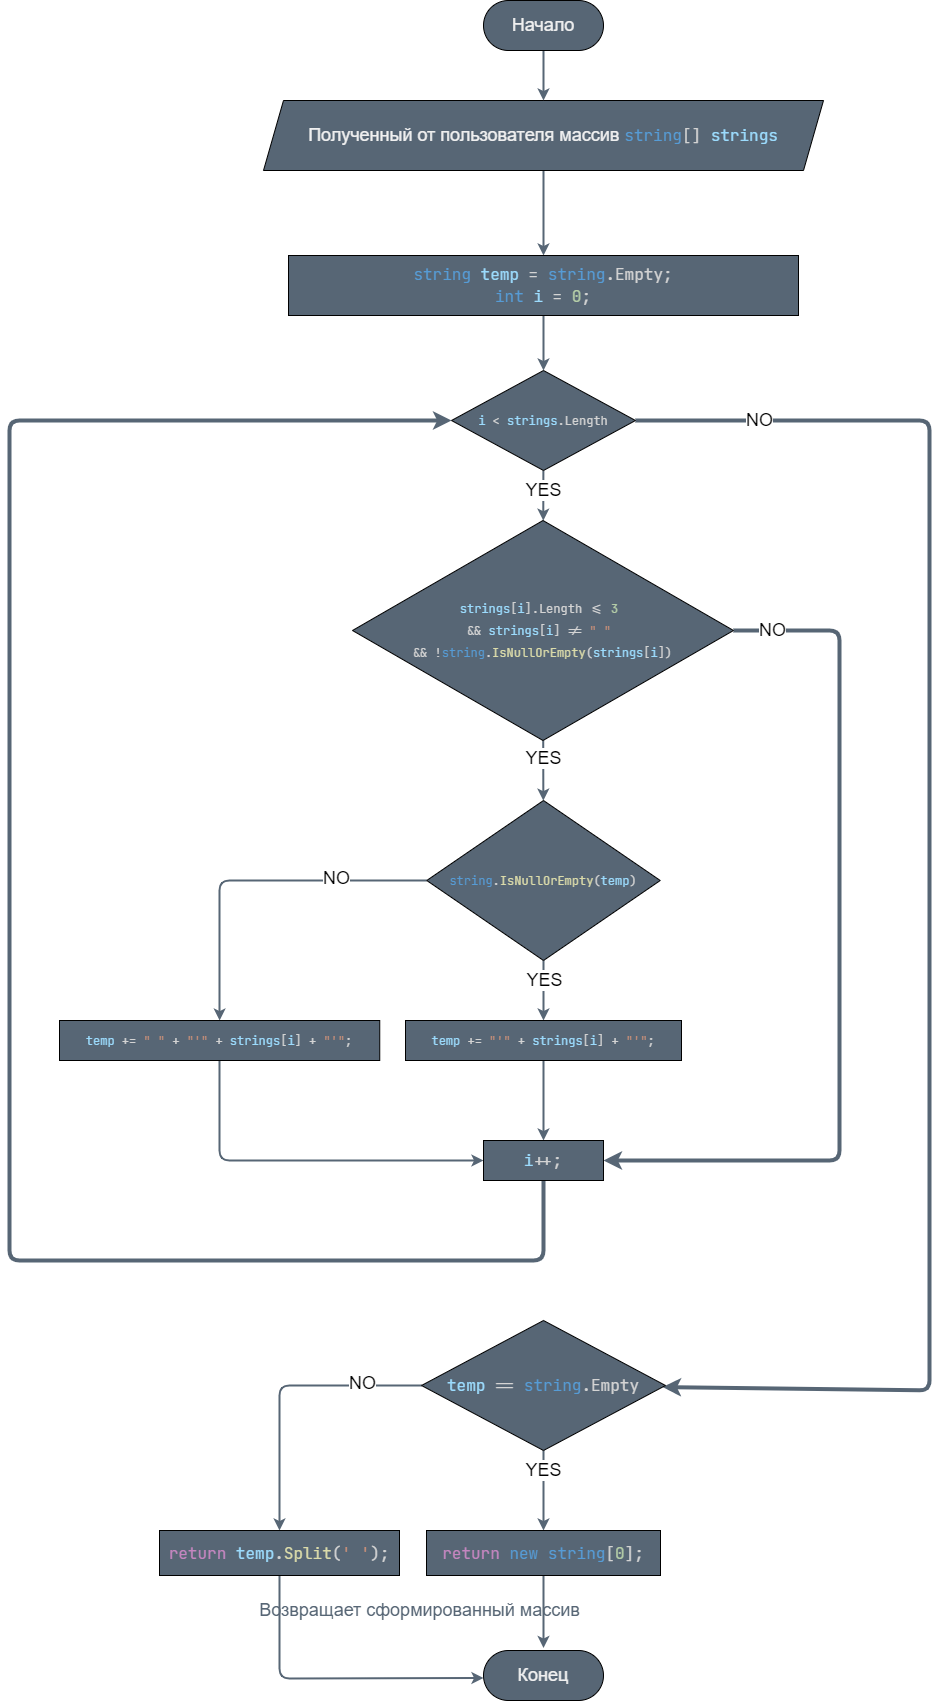

The diagram above was exported from draw.io. Its source (the exported page's mxGraphModel, read from the mxfile embedded in the PNG):
<mxGraphModel dx="1197" dy="230" grid="1" gridSize="10" guides="1" tooltips="1" connect="1" arrows="1" fold="1" page="1" pageScale="1" pageWidth="827" pageHeight="1169" math="0" shadow="0">
  <root>
    <mxCell id="0" />
    <mxCell id="1" parent="0" />
    <mxCell id="72" value="Конец" style="rounded=1;whiteSpace=wrap;html=1;arcSize=50;fontSize=18;fontColor=#F0F0F0;fillColor=#576675;labelBackgroundColor=none;" parent="1" vertex="1">
      <mxGeometry x="24" y="1650" width="120" height="50" as="geometry" />
    </mxCell>
    <mxCell id="73" value="" style="edgeStyle=none;html=1;fontSize=18;fontColor=#F0F0F0;strokeColor=#576675;strokeWidth=2;fillColor=#576675;labelBackgroundColor=none;" parent="1" source="74" target="76" edge="1">
      <mxGeometry relative="1" as="geometry" />
    </mxCell>
    <mxCell id="74" value="&lt;font style=&quot;font-size: 18px&quot;&gt;Полученный от пользователя массив&amp;nbsp;&lt;/font&gt;&lt;span style=&quot;font-family: &amp;quot;jetbrains mono&amp;quot; , &amp;quot;consolas&amp;quot; , &amp;quot;courier new&amp;quot; , monospace ; font-size: 16px ; color: rgb(86 , 156 , 214)&quot;&gt;string&lt;/span&gt;&lt;span style=&quot;color: rgb(212, 212, 212); font-family: &amp;quot;jetbrains mono&amp;quot;, consolas, &amp;quot;courier new&amp;quot;, monospace; font-size: 16px;&quot;&gt;[&lt;/span&gt;&lt;span style=&quot;color: rgb(212, 212, 212); font-family: &amp;quot;jetbrains mono&amp;quot;, consolas, &amp;quot;courier new&amp;quot;, monospace; font-size: 16px;&quot;&gt;]&lt;/span&gt;&lt;span style=&quot;color: rgb(212, 212, 212); font-family: &amp;quot;jetbrains mono&amp;quot;, consolas, &amp;quot;courier new&amp;quot;, monospace; font-size: 16px;&quot;&gt; &lt;/span&gt;&lt;span style=&quot;font-family: &amp;quot;jetbrains mono&amp;quot; , &amp;quot;consolas&amp;quot; , &amp;quot;courier new&amp;quot; , monospace ; font-size: 16px ; color: rgb(156 , 220 , 254)&quot;&gt;strings&lt;/span&gt;" style="shape=parallelogram;perimeter=parallelogramPerimeter;whiteSpace=wrap;html=1;fixedSize=1;fontSize=18;fontColor=#F0F0F0;fillColor=#576675;labelBackgroundColor=none;" parent="1" vertex="1">
      <mxGeometry x="-196" y="100" width="560" height="70" as="geometry" />
    </mxCell>
    <mxCell id="75" value="" style="edgeStyle=none;html=1;fontSize=18;fontColor=#F0F0F0;strokeColor=#576675;strokeWidth=2;fillColor=#576675;labelBackgroundColor=none;" parent="1" source="76" target="79" edge="1">
      <mxGeometry relative="1" as="geometry" />
    </mxCell>
    <mxCell id="76" value="&lt;div style=&quot;color: rgb(212, 212, 212); font-family: &amp;quot;jetbrains mono&amp;quot;, consolas, &amp;quot;courier new&amp;quot;, monospace; font-size: 16px; line-height: 22px;&quot;&gt;&lt;span style=&quot;color: #569cd6&quot;&gt;string&lt;/span&gt; &lt;span style=&quot;color: #9cdcfe&quot;&gt;temp&lt;/span&gt; = &lt;span style=&quot;color: #569cd6&quot;&gt;string&lt;/span&gt;.Empty;&lt;/div&gt;&lt;div style=&quot;color: rgb(212, 212, 212); font-family: &amp;quot;jetbrains mono&amp;quot;, consolas, &amp;quot;courier new&amp;quot;, monospace; font-size: 16px; line-height: 22px;&quot;&gt;&lt;div style=&quot;font-family: &amp;quot;jetbrains mono&amp;quot; , &amp;quot;consolas&amp;quot; , &amp;quot;courier new&amp;quot; , monospace ; line-height: 22px&quot;&gt;&lt;span style=&quot;color: #569cd6&quot;&gt;int&lt;/span&gt; &lt;span style=&quot;color: #9cdcfe&quot;&gt;i&lt;/span&gt; = &lt;span style=&quot;color: #b5cea8&quot;&gt;0&lt;/span&gt;;&lt;/div&gt;&lt;/div&gt;" style="whiteSpace=wrap;html=1;fontSize=18;fontColor=#F0F0F0;labelBackgroundColor=none;fillColor=#576675;" parent="1" vertex="1">
      <mxGeometry x="-171" y="255" width="510" height="60" as="geometry" />
    </mxCell>
    <mxCell id="77" value="" style="edgeStyle=none;html=1;fontSize=18;fontColor=#F0F0F0;strokeColor=#576675;strokeWidth=2;fillColor=#576675;labelBackgroundColor=none;" parent="1" source="79" target="82" edge="1">
      <mxGeometry relative="1" as="geometry" />
    </mxCell>
    <mxCell id="78" value="" style="edgeStyle=none;html=1;fontSize=18;fontColor=#F0F0F0;strokeColor=#576675;strokeWidth=4;fillColor=#576675;labelBackgroundColor=none;" parent="1" source="79" target="102" edge="1">
      <mxGeometry relative="1" as="geometry">
        <Array as="points">
          <mxPoint x="470" y="420" />
          <mxPoint x="470" y="1390" />
        </Array>
      </mxGeometry>
    </mxCell>
    <mxCell id="79" value="&lt;div style=&quot;color: rgb(212, 212, 212); font-family: &amp;quot;jetbrains mono&amp;quot;, consolas, &amp;quot;courier new&amp;quot;, monospace; font-size: 12px; line-height: 22px;&quot;&gt;&lt;span style=&quot;color: #9cdcfe&quot;&gt;i&lt;/span&gt; &amp;lt; &lt;span style=&quot;color: #9cdcfe&quot;&gt;strings&lt;/span&gt;.Length&lt;/div&gt;" style="rhombus;whiteSpace=wrap;html=1;fontSize=18;fontColor=#F0F0F0;labelBackgroundColor=none;fillColor=#576675;" parent="1" vertex="1">
      <mxGeometry x="-8" y="370" width="184" height="100" as="geometry" />
    </mxCell>
    <mxCell id="80" value="" style="edgeStyle=none;html=1;fontSize=12;fontColor=#F0F0F0;strokeColor=#576675;strokeWidth=2;fillColor=#576675;labelBackgroundColor=none;" parent="1" source="82" target="91" edge="1">
      <mxGeometry relative="1" as="geometry" />
    </mxCell>
    <mxCell id="81" style="edgeStyle=none;html=1;exitX=1;exitY=0.5;exitDx=0;exitDy=0;entryX=1;entryY=0.5;entryDx=0;entryDy=0;fontSize=18;fontColor=#F0F0F0;strokeColor=#576675;strokeWidth=4;fillColor=#576675;labelBackgroundColor=none;" parent="1" source="82" target="97" edge="1">
      <mxGeometry relative="1" as="geometry">
        <Array as="points">
          <mxPoint x="380" y="630" />
          <mxPoint x="380" y="1160" />
        </Array>
      </mxGeometry>
    </mxCell>
    <mxCell id="82" value="&lt;div style=&quot;color: rgb(212 , 212 , 212) ; font-family: &amp;quot;jetbrains mono&amp;quot; , &amp;quot;consolas&amp;quot; , &amp;quot;courier new&amp;quot; , monospace ; font-size: 12px ; line-height: 22px&quot;&gt;&lt;span style=&quot;color: #9cdcfe&quot;&gt;strings&lt;/span&gt;[&lt;span style=&quot;color: #9cdcfe&quot;&gt;i&lt;/span&gt;].Length &amp;lt;= &lt;span style=&quot;color: #b5cea8&quot;&gt;3&lt;/span&gt;&amp;nbsp;&lt;/div&gt;&lt;div style=&quot;color: rgb(212 , 212 , 212) ; font-family: &amp;quot;jetbrains mono&amp;quot; , &amp;quot;consolas&amp;quot; , &amp;quot;courier new&amp;quot; , monospace ; font-size: 12px ; line-height: 22px&quot;&gt;&amp;amp;&amp;amp; &lt;span style=&quot;color: #9cdcfe&quot;&gt;strings&lt;/span&gt;[&lt;span style=&quot;color: #9cdcfe&quot;&gt;i&lt;/span&gt;] != &lt;span style=&quot;color: #ce9178&quot;&gt;&quot; &quot;&lt;/span&gt;&amp;nbsp;&lt;/div&gt;&lt;div style=&quot;color: rgb(212 , 212 , 212) ; font-family: &amp;quot;jetbrains mono&amp;quot; , &amp;quot;consolas&amp;quot; , &amp;quot;courier new&amp;quot; , monospace ; font-size: 12px ; line-height: 22px&quot;&gt;&amp;amp;&amp;amp; !&lt;span style=&quot;color: #569cd6&quot;&gt;string&lt;/span&gt;.&lt;span style=&quot;color: #dcdcaa&quot;&gt;IsNullOrEmpty&lt;/span&gt;(&lt;span style=&quot;color: #9cdcfe&quot;&gt;strings&lt;/span&gt;[&lt;span style=&quot;color: #9cdcfe&quot;&gt;i&lt;/span&gt;])&lt;/div&gt;" style="rhombus;whiteSpace=wrap;html=1;fontSize=18;fontColor=#F0F0F0;strokeColor=default;labelBackgroundColor=none;fillColor=#576675;" parent="1" vertex="1">
      <mxGeometry x="-107" y="520" width="381" height="220" as="geometry" />
    </mxCell>
    <mxCell id="83" value="" style="edgeStyle=none;html=1;fontSize=12;fontColor=#576675;strokeColor=#576675;strokeWidth=2;fillColor=#576675;labelBackgroundColor=none;" parent="1" source="91" target="93" edge="1">
      <mxGeometry relative="1" as="geometry" />
    </mxCell>
    <mxCell id="84" value="YES" style="edgeLabel;html=1;align=center;verticalAlign=middle;resizable=0;points=[];fontSize=18;fontColor=#000000;labelBackgroundColor=default;fillColor=#576675;" parent="83" vertex="1" connectable="0">
      <mxGeometry x="-0.347" y="1" relative="1" as="geometry">
        <mxPoint as="offset" />
      </mxGeometry>
    </mxCell>
    <mxCell id="85" value="YES" style="edgeLabel;html=1;align=center;verticalAlign=middle;resizable=0;points=[];fontSize=18;fontColor=#000000;labelBackgroundColor=default;fillColor=#576675;" parent="83" vertex="1" connectable="0">
      <mxGeometry x="-0.347" y="1" relative="1" as="geometry">
        <mxPoint x="-1" y="-222" as="offset" />
      </mxGeometry>
    </mxCell>
    <mxCell id="86" value="YES" style="edgeLabel;html=1;align=center;verticalAlign=middle;resizable=0;points=[];fontSize=18;fontColor=#000000;labelBackgroundColor=default;fillColor=#576675;" parent="83" vertex="1" connectable="0">
      <mxGeometry x="-0.347" y="1" relative="1" as="geometry">
        <mxPoint x="-1" y="-490" as="offset" />
      </mxGeometry>
    </mxCell>
    <mxCell id="87" value="" style="edgeStyle=none;html=1;fontSize=12;fontColor=#F0F0F0;strokeColor=#576675;exitX=0;exitY=0.5;exitDx=0;exitDy=0;strokeWidth=2;fillColor=#576675;labelBackgroundColor=none;" parent="1" source="91" target="95" edge="1">
      <mxGeometry relative="1" as="geometry">
        <Array as="points">
          <mxPoint x="-240" y="880" />
        </Array>
      </mxGeometry>
    </mxCell>
    <mxCell id="88" value="NO" style="edgeLabel;html=1;align=center;verticalAlign=middle;resizable=0;points=[];fontSize=18;fontColor=#000000;labelBackgroundColor=default;fillColor=#576675;" parent="87" vertex="1" connectable="0">
      <mxGeometry x="-0.4813" y="-2" relative="1" as="geometry">
        <mxPoint as="offset" />
      </mxGeometry>
    </mxCell>
    <mxCell id="89" value="NO" style="edgeLabel;html=1;align=center;verticalAlign=middle;resizable=0;points=[];fontSize=18;fontColor=#000000;labelBackgroundColor=default;fillColor=#576675;" parent="87" vertex="1" connectable="0">
      <mxGeometry x="-0.4813" y="-2" relative="1" as="geometry">
        <mxPoint x="436" y="-248" as="offset" />
      </mxGeometry>
    </mxCell>
    <mxCell id="90" value="NO" style="edgeLabel;html=1;align=center;verticalAlign=middle;resizable=0;points=[];fontSize=18;fontColor=#000000;labelBackgroundColor=default;fillColor=#576675;" parent="87" vertex="1" connectable="0">
      <mxGeometry x="-0.4813" y="-2" relative="1" as="geometry">
        <mxPoint x="423" y="-458" as="offset" />
      </mxGeometry>
    </mxCell>
    <mxCell id="91" value="&lt;div style=&quot;color: rgb(212, 212, 212); font-family: &amp;quot;jetbrains mono&amp;quot;, consolas, &amp;quot;courier new&amp;quot;, monospace; font-size: 12px; line-height: 22px;&quot;&gt;&lt;span style=&quot;color: #569cd6&quot;&gt;string&lt;/span&gt;.&lt;span style=&quot;color: #dcdcaa&quot;&gt;IsNullOrEmpty&lt;/span&gt;(&lt;span style=&quot;color: #9cdcfe&quot;&gt;temp&lt;/span&gt;)&lt;/div&gt;" style="rhombus;whiteSpace=wrap;html=1;fontSize=18;fontColor=#F0F0F0;labelBackgroundColor=none;fillColor=#576675;" parent="1" vertex="1">
      <mxGeometry x="-32.75" y="800" width="233.5" height="160" as="geometry" />
    </mxCell>
    <mxCell id="92" value="" style="edgeStyle=none;html=1;fontSize=18;fontColor=#F0F0F0;strokeColor=#576675;strokeWidth=2;fillColor=#576675;labelBackgroundColor=none;" parent="1" source="93" target="97" edge="1">
      <mxGeometry relative="1" as="geometry" />
    </mxCell>
    <mxCell id="93" value="&lt;div style=&quot;color: rgb(212, 212, 212); font-family: &amp;quot;jetbrains mono&amp;quot;, consolas, &amp;quot;courier new&amp;quot;, monospace; font-size: 12px; line-height: 22px;&quot;&gt;&lt;span style=&quot;color: #9cdcfe&quot;&gt;temp&lt;/span&gt; += &lt;span style=&quot;color: #ce9178&quot;&gt;&quot;'&quot;&lt;/span&gt; + &lt;span style=&quot;color: #9cdcfe&quot;&gt;strings&lt;/span&gt;[&lt;span style=&quot;color: #9cdcfe&quot;&gt;i&lt;/span&gt;] + &lt;span style=&quot;color: #ce9178&quot;&gt;&quot;'&quot;&lt;/span&gt;;&lt;/div&gt;" style="whiteSpace=wrap;html=1;fontSize=18;fontColor=#F0F0F0;labelBackgroundColor=none;fillColor=#576675;" parent="1" vertex="1">
      <mxGeometry x="-54" y="1020" width="276" height="40" as="geometry" />
    </mxCell>
    <mxCell id="94" style="edgeStyle=none;html=1;entryX=0;entryY=0.5;entryDx=0;entryDy=0;fontSize=18;fontColor=#F0F0F0;strokeColor=#576675;strokeWidth=2;fillColor=#576675;labelBackgroundColor=none;" parent="1" source="95" target="97" edge="1">
      <mxGeometry relative="1" as="geometry">
        <Array as="points">
          <mxPoint x="-240" y="1160" />
        </Array>
      </mxGeometry>
    </mxCell>
    <mxCell id="95" value="&lt;div style=&quot;color: rgb(212, 212, 212); font-family: &amp;quot;jetbrains mono&amp;quot;, consolas, &amp;quot;courier new&amp;quot;, monospace; font-size: 12px; line-height: 22px;&quot;&gt;&lt;span style=&quot;color: #9cdcfe&quot;&gt;temp&lt;/span&gt; += &lt;span style=&quot;color: #ce9178&quot;&gt;&quot; &quot;&lt;/span&gt; + &lt;span style=&quot;color: #ce9178&quot;&gt;&quot;'&quot;&lt;/span&gt; + &lt;span style=&quot;color: #9cdcfe&quot;&gt;strings&lt;/span&gt;[&lt;span style=&quot;color: #9cdcfe&quot;&gt;i&lt;/span&gt;] + &lt;span style=&quot;color: #ce9178&quot;&gt;&quot;'&quot;&lt;/span&gt;;&lt;/div&gt;" style="whiteSpace=wrap;html=1;fontSize=18;fontColor=#F0F0F0;labelBackgroundColor=none;fillColor=#576675;" parent="1" vertex="1">
      <mxGeometry x="-400" y="1020" width="320.25" height="40" as="geometry" />
    </mxCell>
    <mxCell id="96" value="" style="edgeStyle=none;html=1;fontSize=18;fontColor=#F0F0F0;strokeColor=#576675;entryX=0;entryY=0.5;entryDx=0;entryDy=0;strokeWidth=4;fillColor=#576675;labelBackgroundColor=none;" parent="1" source="97" target="79" edge="1">
      <mxGeometry relative="1" as="geometry">
        <mxPoint x="84" y="1260" as="targetPoint" />
        <Array as="points">
          <mxPoint x="84" y="1260" />
          <mxPoint x="-450" y="1260" />
          <mxPoint x="-450" y="420" />
        </Array>
      </mxGeometry>
    </mxCell>
    <mxCell id="97" value="&lt;div style=&quot;color: rgb(212, 212, 212); font-family: &amp;quot;jetbrains mono&amp;quot;, consolas, &amp;quot;courier new&amp;quot;, monospace; font-size: 16px; line-height: 22px;&quot;&gt;&lt;span style=&quot;color: #9cdcfe&quot;&gt;i&lt;/span&gt;++;&lt;/div&gt;" style="whiteSpace=wrap;html=1;fontSize=18;fontColor=#F0F0F0;labelBackgroundColor=none;fillColor=#576675;" parent="1" vertex="1">
      <mxGeometry x="24" y="1140" width="120" height="40" as="geometry" />
    </mxCell>
    <mxCell id="98" value="" style="edgeStyle=none;html=1;fontSize=18;fontColor=#F0F0F0;strokeColor=#576675;strokeWidth=2;fillColor=#576675;labelBackgroundColor=none;" parent="1" source="102" target="104" edge="1">
      <mxGeometry relative="1" as="geometry" />
    </mxCell>
    <mxCell id="99" value="YES" style="edgeLabel;html=1;align=center;verticalAlign=middle;resizable=0;points=[];fontSize=18;fontColor=#000000;fillColor=#576675;labelBackgroundColor=default;" parent="98" vertex="1" connectable="0">
      <mxGeometry x="-0.5025" relative="1" as="geometry">
        <mxPoint as="offset" />
      </mxGeometry>
    </mxCell>
    <mxCell id="100" value="" style="edgeStyle=none;html=1;fontSize=18;fontColor=#F0F0F0;strokeColor=#576675;strokeWidth=2;labelBackgroundColor=none;fillColor=#576675;" parent="1" source="102" target="106" edge="1">
      <mxGeometry relative="1" as="geometry">
        <Array as="points">
          <mxPoint x="-180" y="1385" />
        </Array>
      </mxGeometry>
    </mxCell>
    <mxCell id="101" value="NO" style="edgeLabel;html=1;align=center;verticalAlign=middle;resizable=0;points=[];fontSize=18;fontColor=#000000;fillColor=#576675;labelBackgroundColor=default;" parent="100" vertex="1" connectable="0">
      <mxGeometry x="-0.588" y="-2" relative="1" as="geometry">
        <mxPoint as="offset" />
      </mxGeometry>
    </mxCell>
    <mxCell id="102" value="&lt;div style=&quot;color: rgb(212, 212, 212); font-family: &amp;quot;jetbrains mono&amp;quot;, consolas, &amp;quot;courier new&amp;quot;, monospace; font-size: 16px; line-height: 22px;&quot;&gt;&lt;span style=&quot;color: #9cdcfe&quot;&gt;temp&lt;/span&gt; == &lt;span style=&quot;color: #569cd6&quot;&gt;string&lt;/span&gt;.Empty&lt;/div&gt;" style="rhombus;whiteSpace=wrap;html=1;fontSize=18;fontColor=#F0F0F0;labelBackgroundColor=none;fillColor=#576675;" parent="1" vertex="1">
      <mxGeometry x="-38" y="1320" width="244" height="130" as="geometry" />
    </mxCell>
    <mxCell id="103" value="" style="edgeStyle=none;html=1;labelBackgroundColor=none;fontSize=18;fontColor=default;strokeColor=#576675;strokeWidth=2;fillColor=#576675;" parent="1" source="104" edge="1">
      <mxGeometry relative="1" as="geometry">
        <mxPoint x="84" y="1647.5" as="targetPoint" />
      </mxGeometry>
    </mxCell>
    <mxCell id="104" value="&lt;div style=&quot;color: rgb(212, 212, 212); font-family: &amp;quot;jetbrains mono&amp;quot;, consolas, &amp;quot;courier new&amp;quot;, monospace; font-size: 16px; line-height: 22px;&quot;&gt;&lt;span style=&quot;color: #c586c0&quot;&gt;return&lt;/span&gt; &lt;span style=&quot;color: #569cd6&quot;&gt;new&lt;/span&gt; &lt;span style=&quot;color: #569cd6&quot;&gt;string&lt;/span&gt;[&lt;span style=&quot;color: #b5cea8&quot;&gt;0&lt;/span&gt;];&lt;/div&gt;" style="whiteSpace=wrap;html=1;fontSize=18;fontColor=#F0F0F0;labelBackgroundColor=none;fillColor=#576675;" parent="1" vertex="1">
      <mxGeometry x="-33" y="1530" width="234" height="45" as="geometry" />
    </mxCell>
    <mxCell id="105" style="edgeStyle=none;html=1;entryX=0;entryY=0.5;entryDx=0;entryDy=0;labelBackgroundColor=none;fontSize=18;fontColor=default;strokeColor=#576675;strokeWidth=2;fillColor=#576675;" parent="1" source="106" edge="1">
      <mxGeometry relative="1" as="geometry">
        <mxPoint x="24" y="1677.5" as="targetPoint" />
        <Array as="points">
          <mxPoint x="-180" y="1678" />
        </Array>
      </mxGeometry>
    </mxCell>
    <mxCell id="106" value="&lt;div style=&quot;color: rgb(212, 212, 212); font-family: &amp;quot;jetbrains mono&amp;quot;, consolas, &amp;quot;courier new&amp;quot;, monospace; font-size: 16px; line-height: 22px;&quot;&gt;&lt;span style=&quot;color: #c586c0&quot;&gt;return&lt;/span&gt; &lt;span style=&quot;color: #9cdcfe&quot;&gt;temp&lt;/span&gt;.&lt;span style=&quot;color: #dcdcaa&quot;&gt;Split&lt;/span&gt;(&lt;span style=&quot;color: #ce9178&quot;&gt;'&lt;/span&gt;&lt;span style=&quot;color: #ce9178&quot;&gt; &lt;/span&gt;&lt;span style=&quot;color: #ce9178&quot;&gt;'&lt;/span&gt;);&lt;/div&gt;" style="whiteSpace=wrap;html=1;fontSize=18;fontColor=#F0F0F0;labelBackgroundColor=none;fillColor=#576675;" parent="1" vertex="1">
      <mxGeometry x="-300" y="1530" width="240" height="45" as="geometry" />
    </mxCell>
    <mxCell id="107" style="edgeStyle=none;html=1;entryX=0.5;entryY=0;entryDx=0;entryDy=0;strokeWidth=2;fillColor=#576675;labelBackgroundColor=none;strokeColor=#576675;" parent="1" source="108" target="74" edge="1">
      <mxGeometry relative="1" as="geometry" />
    </mxCell>
    <mxCell id="108" value="Начало" style="rounded=1;whiteSpace=wrap;html=1;arcSize=50;fontSize=18;fontColor=#F0F0F0;fillColor=#576675;labelBackgroundColor=none;" parent="1" vertex="1">
      <mxGeometry x="24" width="120" height="50" as="geometry" />
    </mxCell>
    <mxCell id="109" value="&lt;font style=&quot;font-size: 18px&quot;&gt;Возвращает сформированный массив&lt;/font&gt;" style="text;html=1;align=center;verticalAlign=middle;resizable=0;points=[];autosize=1;strokeColor=none;fillColor=none;labelBackgroundColor=none;fontColor=#576675;" parent="1" vertex="1">
      <mxGeometry x="-210" y="1600" width="340" height="20" as="geometry" />
    </mxCell>
  </root>
</mxGraphModel>